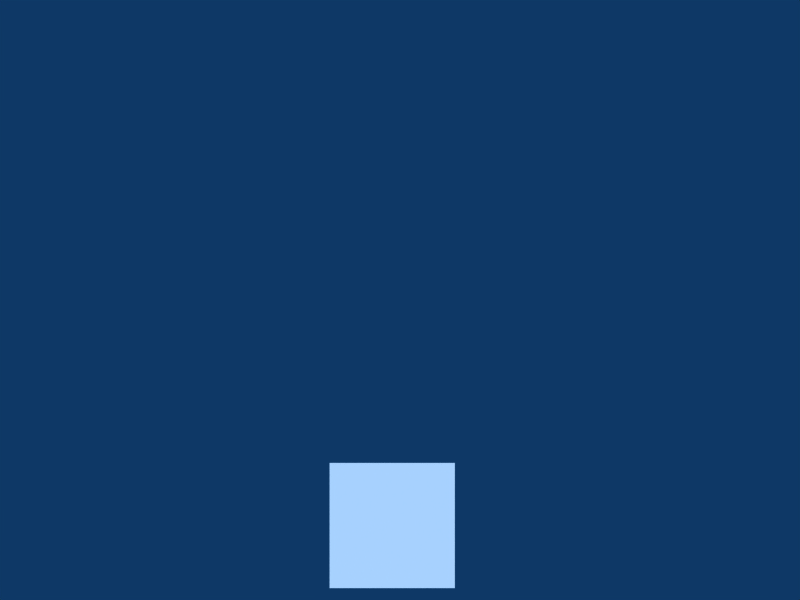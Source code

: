 # Source: menubg.blend  (saved by Blender 2.49.2; exported with 4.5.12 LTS)
import bpy
from mathutils import Matrix  # noqa: F401  (used for matrix-valued properties, if any)

bpy.ops.wm.read_factory_settings(use_empty=True)
scene = bpy.context.scene
scene.name = 'Scene'

# ---- collections
col_collection_1 = bpy.data.collections.new('Collection 1'); scene.collection.children.link(col_collection_1)
col_collection_2 = bpy.data.collections.new('Collection 2'); scene.collection.children.link(col_collection_2)
col_collection_3 = bpy.data.collections.new('Collection 3'); scene.collection.children.link(col_collection_3)
col_collection_4 = bpy.data.collections.new('Collection 4'); scene.collection.children.link(col_collection_4)
col_collection_5 = bpy.data.collections.new('Collection 5'); scene.collection.children.link(col_collection_5)
col_collection_6 = bpy.data.collections.new('Collection 6'); scene.collection.children.link(col_collection_6)
col_collection_6.hide_render = True
col_collection_6.hide_viewport = True
col_collection_7 = bpy.data.collections.new('Collection 7'); scene.collection.children.link(col_collection_7)
col_collection_7.hide_render = True
col_collection_7.hide_viewport = True
col_collection_8 = bpy.data.collections.new('Collection 8'); scene.collection.children.link(col_collection_8)
col_collection_8.hide_render = True
col_collection_8.hide_viewport = True
col_collection_9 = bpy.data.collections.new('Collection 9'); scene.collection.children.link(col_collection_9)
col_collection_9.hide_render = True
col_collection_9.hide_viewport = True
col_collection_10 = bpy.data.collections.new('Collection 10'); scene.collection.children.link(col_collection_10)
col_collection_10.hide_render = True
col_collection_10.hide_viewport = True

# ---- materials (node trees are filled in below, after node groups)
mat_material = bpy.data.materials.new('Material')
mat_material.alpha_threshold = 0.0
mat_material.preview_render_type = 'FLAT'
mat_material.diffuse_color = (1.0, 1.0, 1.0, 1.0)
mat_material.roughness = 0.5
mat_material.specular_intensity = 0.0
mat_material.line_color = (0.0, 0.0, 0.0, 1.0)

# ---- material node trees

# ---- world
world_world = bpy.data.worlds.new('World'); scene.world = world_world
world_world.color = (0.05656, 0.2208, 0.4)
world_world.use_sun_shadow = False
world_world.sun_shadow_jitter_overblur = 0.0
world_world.cycles.sampling_method = 'MANUAL'
world_world.cycles.sample_map_resolution = 256

# ---- cameras
cam_camera = bpy.data.cameras.new('Camera')
cam_camera.passepartout_alpha = 0.2
cam_camera.clip_end = 100.0
cam_camera.lens = 35.0
cam_camera.ortho_scale = 7.314
cam_camera.show_passepartout = False
cam_camera.show_safe_areas = True
cam_camera.dof.focus_distance = 0.0
cam_camera.dof.aperture_fstop = 128.0

# ---- lights
light_spot = bpy.data.lights.new('Spot', 'SUN')
light_spot.transmission_factor = 0.0
light_spot.cutoff_distance = 30.0
light_spot.angle = 1.571
light_spot.energy = 2.064
light_spot.shadow_buffer_clip_start = 1.001
light_spot.shadow_soft_size = 1.0
light_spot.shadow_cascade_max_distance = 1000.0
light_spot.cycles.use_multiple_importance_sampling = False

# ---- meshes
me_plane = bpy.data.meshes.new('Plane')
me_plane.from_pydata([(0.5, 7.55e-08, 0.5), (0.5, -7.55e-08, -0.5), (-0.5, -7.55e-08, -0.5), (-0.5, 7.55e-08, 0.5)], [], [(0, 3, 2, 1)])
_uv = me_plane.uv_layers.new(name='UVTex')
_uv.uv.foreach_set('vector', [1.0, 1.0, 2.384e-07, 1.0, 0.0, 2.384e-07, 1.0, 0.0])
me_plane.materials.append(mat_material)
me_plane.use_remesh_preserve_volume = False
me_plane.use_remesh_preserve_attributes = False
me_plane.use_mirror_vertex_groups = False
me_plane.update()

# ---- objects
ob_camera = bpy.data.objects.new('Camera', cam_camera)
ob_lamp = bpy.data.objects.new('Lamp', light_spot)
ob_plane = bpy.data.objects.new('Plane', me_plane)

# ---- transforms, parenting, visibility, modifiers, constraints
ob_camera.location = (0.06222, -6.202, 1.797)
ob_camera.rotation_euler = (1.571, 0.0, 0.0)
ob_camera.lock_rotations_4d = False
ob_camera.empty_display_type = 'ARROWS'
ob_camera.color = (0.0, 0.0, 0.0, 0.0)
ob_camera.hide_viewport = True
ob_camera.hide_select = True
ob_camera.display_type = 'WIRE'
ob_camera.lineart.crease_threshold = 0.0
_c = ob_camera.constraints.new('TRACK_TO'); _c.name = 'Const'
ob_lamp.location = (-0.08843, -1.103, 12.63)
ob_lamp.rotation_euler = (1.081, -0.7078, 0.1093)
ob_lamp.lock_rotations_4d = False
ob_lamp.empty_display_type = 'ARROWS'
ob_lamp.color = (0.0, 0.0, 0.0, 0.0)
ob_lamp.hide_viewport = True
ob_lamp.hide_select = True
ob_lamp.lineart.crease_threshold = 0.0
ob_plane.location = (0.0, 0.0, 0.0)
ob_plane.lock_rotations_4d = False
ob_plane.empty_display_type = 'ARROWS'
ob_plane.lineart.crease_threshold = 0.0

# ---- collection membership
col_collection_1.objects.link(ob_camera)
col_collection_1.objects.link(ob_lamp)
col_collection_2.objects.link(ob_lamp)
col_collection_3.objects.link(ob_lamp)
col_collection_4.objects.link(ob_lamp)
col_collection_5.objects.link(ob_plane)
col_collection_5.objects.link(ob_lamp)
col_collection_6.objects.link(ob_lamp)
col_collection_7.objects.link(ob_lamp)
col_collection_8.objects.link(ob_lamp)
col_collection_9.objects.link(ob_lamp)
col_collection_10.objects.link(ob_lamp)

# ---- scene / render settings (as saved in the file)
scene.camera = ob_camera
scene.frame_start = 5; scene.frame_end = 100; scene.frame_set(1)
scene.render.engine = 'BLENDER_EEVEE_NEXT'
scene.render.image_settings.file_format = 'JPEG'
scene.render.image_settings.color_mode = 'RGB'
scene.render.image_settings.compression = 90
scene.render.resolution_x = 800
scene.render.resolution_y = 600
scene.render.pixel_aspect_x = 100.0
scene.render.pixel_aspect_y = 100.0
scene.render.dither_intensity = 0.0
scene.render.use_compositing = False
scene.render.use_sequencer = False
scene.render.bake_margin = 2
scene.render.bake_bias = 0.0
scene.render.use_stamp_time = False
scene.render.use_stamp_date = False
scene.render.use_stamp_frame = False
scene.render.use_stamp_camera = False
scene.render.use_stamp_scene = False
scene.render.use_stamp_filename = False
scene.render.use_stamp_render_time = False
scene.render.stamp_font_size = 0
scene.cycles.use_denoising = False
scene.cycles.samples = 10
scene.cycles.sampling_pattern = 'TABULATED_SOBOL'
scene.cycles.light_sampling_threshold = 0.0
scene.cycles.use_adaptive_sampling = False
scene.cycles.use_light_tree = False
scene.cycles.blur_glossy = 0.0
scene.cycles.volume_bounces = 1
scene.cycles.pixel_filter_type = 'GAUSSIAN'
scene.cycles.sample_clamp_indirect = 0.0
scene.view_settings.view_transform = 'Raw'
bpy.context.view_layer.update()
